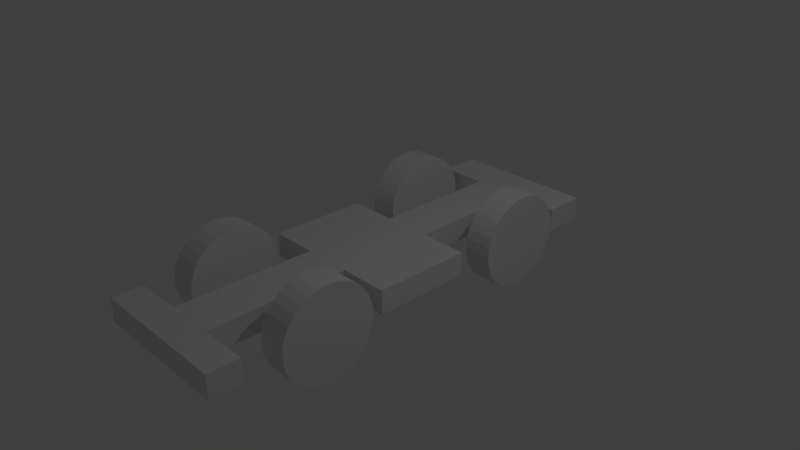 # Source: FirstSkel_Rigging.blend  (saved by Blender 2.79.0; exported with 4.5.12 LTS)
import bpy
from mathutils import Matrix  # noqa: F401  (used for matrix-valued properties, if any)

bpy.ops.wm.read_factory_settings(use_empty=True)
scene = bpy.context.scene
scene.name = 'Scene'

# ---- collections
col_collection_1 = bpy.data.collections.new('Collection 1'); scene.collection.children.link(col_collection_1)

# ---- materials (node trees are filled in below, after node groups)
mat_material = bpy.data.materials.new('Material')
mat_material.alpha_threshold = 0.0
mat_material.use_transparent_shadow = False
mat_material.roughness = 0.5
mat_material.line_color = (0.0, 0.0, 0.0, 1.0)

# ---- material node trees

# ---- world
world_world = bpy.data.worlds.new('World'); scene.world = world_world
world_world.color = (0.05088, 0.05088, 0.05088)
world_world.use_sun_shadow = False
world_world.sun_shadow_jitter_overblur = 0.0
world_world.cycles.sampling_method = 'MANUAL'

# ---- cameras
cam_camera = bpy.data.cameras.new('Camera')
cam_camera.clip_end = 100.0
cam_camera.lens = 35.0
cam_camera.sensor_width = 32.0
cam_camera.sensor_height = 18.0
cam_camera.ortho_scale = 7.314
cam_camera.dof.focus_distance = 0.0
cam_camera.dof.aperture_fstop = 128.0

# ---- lights
light_lamp = bpy.data.lights.new('Lamp', 'POINT')
light_lamp.transmission_factor = 0.0
light_lamp.cutoff_distance = 30.0
light_lamp.energy = 100.0
light_lamp.shadow_buffer_clip_start = 1.001
light_lamp.shadow_soft_size = 0.1
light_lamp.shadow_maximum_resolution = 0.006
light_lamp.use_absolute_resolution = True

# ---- meshes
me_cylinder = bpy.data.meshes.new('Cylinder')
me_cylinder.from_pydata([(0.0, 1.0, -1.0), (0.0, 1.0, 1.0), (0.1951, 0.9808, -1.0), (0.1951, 0.9808, 1.0), (0.3827, 0.9239, -1.0), (0.3827, 0.9239, 1.0), (0.5556, 0.8315, -1.0), (0.5556, 0.8315, 1.0), (0.7071, 0.7071, -1.0), (0.7071, 0.7071, 1.0), (0.8315, 0.5556, -1.0), (0.8315, 0.5556, 1.0), (0.9239, 0.3827, -1.0), (0.9239, 0.3827, 1.0), (0.9808, 0.1951, -1.0), (0.9808, 0.1951, 1.0), (1.0, 7.55e-08, -1.0), (1.0, 7.55e-08, 1.0), (0.9808, -0.1951, -1.0), (0.9808, -0.1951, 1.0), (0.9239, -0.3827, -1.0), (0.9239, -0.3827, 1.0), (0.8315, -0.5556, -1.0), (0.8315, -0.5556, 1.0), (0.7071, -0.7071, -1.0), (0.7071, -0.7071, 1.0), (0.5556, -0.8315, -1.0), (0.5556, -0.8315, 1.0), (0.3827, -0.9239, -1.0), (0.3827, -0.9239, 1.0), (0.1951, -0.9808, -1.0), (0.1951, -0.9808, 1.0), (-3.258e-07, -1.0, -1.0), (-3.258e-07, -1.0, 1.0), (-0.1951, -0.9808, -1.0), (-0.1951, -0.9808, 1.0), (-0.3827, -0.9239, -1.0), (-0.3827, -0.9239, 1.0), (-0.5556, -0.8315, -1.0), (-0.5556, -0.8315, 1.0), (-0.7071, -0.7071, -1.0), (-0.7071, -0.7071, 1.0), (-0.8315, -0.5556, -1.0), (-0.8315, -0.5556, 1.0), (-0.9239, -0.3827, -1.0), (-0.9239, -0.3827, 1.0), (-0.9808, -0.1951, -1.0), (-0.9808, -0.1951, 1.0), (-1.0, 9.656e-07, -1.0), (-1.0, 9.656e-07, 1.0), (-0.9808, 0.1951, -1.0), (-0.9808, 0.1951, 1.0), (-0.9239, 0.3827, -1.0), (-0.9239, 0.3827, 1.0), (-0.8315, 0.5556, -1.0), (-0.8315, 0.5556, 1.0), (-0.7071, 0.7071, -1.0), (-0.7071, 0.7071, 1.0), (-0.5556, 0.8315, -1.0), (-0.5556, 0.8315, 1.0), (-0.3827, 0.9239, -1.0), (-0.3827, 0.9239, 1.0), (-0.1951, 0.9808, -1.0), (-0.1951, 0.9808, 1.0), (0.002417, 6.064, -1.0), (0.002417, 6.064, 1.0), (0.1975, 6.045, -1.0), (0.1975, 6.045, 1.0), (0.3851, 5.988, -1.0), (0.3851, 5.988, 1.0), (0.558, 5.896, -1.0), (0.558, 5.896, 1.0), (0.7095, 5.771, -1.0), (0.7095, 5.771, 1.0), (0.8339, 5.62, -1.0), (0.8339, 5.62, 1.0), (0.9263, 5.447, -1.0), (0.9263, 5.447, 1.0), (0.9832, 5.259, -1.0), (0.9832, 5.259, 1.0), (1.002, 5.064, -1.0), (1.002, 5.064, 1.0), (0.9832, 4.869, -1.0), (0.9832, 4.869, 1.0), (0.9263, 4.682, -1.0), (0.9263, 4.682, 1.0), (0.8339, 4.509, -1.0), (0.8339, 4.509, 1.0), (0.7095, 4.357, -1.0), (0.7095, 4.357, 1.0), (0.558, 4.233, -1.0), (0.558, 4.233, 1.0), (0.3851, 4.14, -1.0), (0.3851, 4.14, 1.0), (0.1975, 4.084, -1.0), (0.1975, 4.084, 1.0), (0.002417, 4.064, -1.0), (0.002417, 4.064, 1.0), (-0.1927, 4.084, -1.0), (-0.1927, 4.084, 1.0), (-0.3803, 4.14, -1.0), (-0.3803, 4.14, 1.0), (-0.5532, 4.233, -1.0), (-0.5532, 4.233, 1.0), (-0.7047, 4.357, -1.0), (-0.7047, 4.357, 1.0), (-0.8291, 4.509, -1.0), (-0.8291, 4.509, 1.0), (-0.9215, 4.682, -1.0), (-0.9215, 4.682, 1.0), (-0.9784, 4.869, -1.0), (-0.9784, 4.869, 1.0), (-0.9976, 5.064, -1.0), (-0.9976, 5.064, 1.0), (-0.9784, 5.259, -1.0), (-0.9784, 5.259, 1.0), (-0.9215, 5.447, -1.0), (-0.9215, 5.447, 1.0), (-0.8291, 5.62, -1.0), (-0.8291, 5.62, 1.0), (-0.7047, 5.771, -1.0), (-0.7047, 5.771, 1.0), (-0.5532, 5.896, -1.0), (-0.5532, 5.896, 1.0), (-0.3803, 5.988, -1.0), (-0.3803, 5.988, 1.0), (-0.1927, 6.045, -1.0), (-0.1927, 6.045, 1.0), (0.002417, 6.064, -10.34), (0.002417, 6.064, -8.337), (0.1975, 6.045, -10.34), (0.1975, 6.045, -8.337), (0.3851, 5.988, -10.34), (0.3851, 5.988, -8.337), (0.558, 5.896, -10.34), (0.558, 5.896, -8.337), (0.7095, 5.771, -10.34), (0.7095, 5.771, -8.337), (0.8339, 5.62, -10.34), (0.8339, 5.62, -8.337), (0.9263, 5.447, -10.34), (0.9263, 5.447, -8.337), (0.9832, 5.259, -10.34), (0.9832, 5.259, -8.337), (1.002, 5.064, -10.34), (1.002, 5.064, -8.337), (0.9832, 4.869, -10.34), (0.9832, 4.869, -8.337), (0.9263, 4.682, -10.34), (0.9263, 4.682, -8.337), (0.8339, 4.509, -10.34), (0.8339, 4.509, -8.337), (0.7095, 4.357, -10.34), (0.7095, 4.357, -8.337), (0.558, 4.233, -10.34), (0.558, 4.233, -8.337), (0.3851, 4.14, -10.34), (0.3851, 4.14, -8.337), (0.1975, 4.084, -10.34), (0.1975, 4.084, -8.337), (0.002416, 4.064, -10.34), (0.002416, 4.064, -8.337), (-0.1927, 4.084, -10.34), (-0.1927, 4.084, -8.337), (-0.3803, 4.14, -10.34), (-0.3803, 4.14, -8.337), (-0.5532, 4.233, -10.34), (-0.5532, 4.233, -8.337), (-0.7047, 4.357, -10.34), (-0.7047, 4.357, -8.337), (-0.8291, 4.509, -10.34), (-0.8291, 4.509, -8.337), (-0.9215, 4.682, -10.34), (-0.9215, 4.682, -8.337), (-0.9784, 4.869, -10.34), (-0.9784, 4.869, -8.337), (-0.9976, 5.064, -10.34), (-0.9976, 5.064, -8.337), (-0.9784, 5.259, -10.34), (-0.9784, 5.259, -8.337), (-0.9215, 5.447, -10.34), (-0.9215, 5.447, -8.337), (-0.8291, 5.62, -10.34), (-0.8291, 5.62, -8.337), (-0.7047, 5.771, -10.34), (-0.7047, 5.771, -8.337), (-0.5532, 5.896, -10.34), (-0.5532, 5.896, -8.337), (-0.3803, 5.988, -10.34), (-0.3803, 5.988, -8.337), (-0.1927, 6.045, -10.34), (-0.1927, 6.045, -8.337), (-2.202e-07, 1.0, -10.38), (-2.194e-07, 1.0, -8.381), (0.1951, 0.9808, -10.38), (0.1951, 0.9808, -8.381), (0.3827, 0.9239, -10.38), (0.3827, 0.9239, -8.381), (0.5556, 0.8315, -10.38), (0.5556, 0.8315, -8.381), (0.7071, 0.7071, -10.38), (0.7071, 0.7071, -8.381), (0.8315, 0.5556, -10.38), (0.8315, 0.5556, -8.381), (0.9239, 0.3827, -10.38), (0.9239, 0.3827, -8.381), (0.9808, 0.1951, -10.38), (0.9808, 0.1951, -8.381), (1.0, 3.139e-07, -10.38), (1.0, 3.139e-07, -8.381), (0.9808, -0.1951, -10.38), (0.9808, -0.1951, -8.381), (0.9239, -0.3827, -10.38), (0.9239, -0.3827, -8.381), (0.8315, -0.5556, -10.38), (0.8315, -0.5556, -8.381), (0.7071, -0.7071, -10.38), (0.7071, -0.7071, -8.381), (0.5556, -0.8315, -10.38), (0.5556, -0.8315, -8.381), (0.3827, -0.9239, -10.38), (0.3827, -0.9239, -8.381), (0.1951, -0.9808, -10.38), (0.1951, -0.9808, -8.381), (-5.46e-07, -1.0, -10.38), (-5.452e-07, -1.0, -8.381), (-0.1951, -0.9808, -10.38), (-0.1951, -0.9808, -8.381), (-0.3827, -0.9239, -10.38), (-0.3827, -0.9239, -8.381), (-0.5556, -0.8315, -10.38), (-0.5556, -0.8315, -8.381), (-0.7071, -0.7071, -10.38), (-0.7071, -0.7071, -8.381), (-0.8315, -0.5556, -10.38), (-0.8315, -0.5556, -8.381), (-0.9239, -0.3827, -10.38), (-0.9239, -0.3827, -8.381), (-0.9808, -0.1951, -10.38), (-0.9808, -0.1951, -8.381), (-1.0, 1.204e-06, -10.38), (-1.0, 1.204e-06, -8.381), (-0.9808, 0.1951, -10.38), (-0.9808, 0.1951, -8.381), (-0.9239, 0.3827, -10.38), (-0.9239, 0.3827, -8.381), (-0.8315, 0.5556, -10.38), (-0.8315, 0.5556, -8.381), (-0.7071, 0.7071, -10.38), (-0.7071, 0.7071, -8.381), (-0.5556, 0.8315, -10.38), (-0.5556, 0.8315, -8.381), (-0.3827, 0.9239, -10.38), (-0.3827, 0.9239, -8.381), (-0.1951, 0.9808, -10.38), (-0.1951, 0.9808, -8.381), (0.193, 7.08, 0.6807), (0.193, -2.368, 0.6807), (0.193, -2.368, -9.698), (0.193, 7.08, -9.698), (-0.3152, 7.08, 0.6807), (-0.3152, -2.368, 0.6807), (-0.3152, -2.368, -9.698), (-0.3152, 7.08, -9.698), (0.193, 7.08, -2.779), (0.193, 7.08, -6.238), (0.193, -2.368, -2.779), (0.193, -2.368, -6.238), (-0.3152, 7.08, -2.779), (-0.3152, 7.08, -6.238), (-0.3152, -2.368, -2.779), (-0.3152, -2.368, -6.238), (0.193, 6.203, 0.6807), (0.193, 3.391, 0.6807), (0.193, 1.288, 0.6807), (0.193, -1.716, 0.6807), (0.193, -1.716, -9.698), (0.193, 1.288, -9.698), (0.193, 3.391, -9.698), (0.193, 6.203, -9.698), (-0.3152, 6.203, 0.6807), (-0.3152, 3.391, 0.6807), (-0.3152, 1.288, 0.6807), (-0.3152, -1.716, 0.6807), (-0.3152, -1.716, -9.698), (-0.3152, 1.288, -9.698), (-0.3152, 3.391, -9.698), (-0.3152, 6.203, -9.698), (-0.3152, 6.203, -2.779), (-0.3152, 3.391, -2.779), (-0.3152, 1.288, -2.779), (-0.3152, -1.716, -2.779), (-0.3152, 6.203, -6.238), (-0.3152, 3.391, -6.238), (-0.3152, 1.288, -6.238), (-0.3152, -1.716, -6.238), (0.193, -1.716, -2.779), (0.193, 1.288, -2.779), (0.193, 3.391, -2.779), (0.193, 6.203, -2.779), (0.193, -1.716, -6.238), (0.193, 1.288, -6.238), (0.193, 3.391, -6.238), (0.193, 6.203, -6.238)], [], [(0, 1, 3, 2), (2, 3, 5, 4), (4, 5, 7, 6), (6, 7, 9, 8), (8, 9, 11, 10), (10, 11, 13, 12), (12, 13, 15, 14), (14, 15, 17, 16), (16, 17, 19, 18), (18, 19, 21, 20), (20, 21, 23, 22), (22, 23, 25, 24), (24, 25, 27, 26), (26, 27, 29, 28), (28, 29, 31, 30), (30, 31, 33, 32), (32, 33, 35, 34), (34, 35, 37, 36), (36, 37, 39, 38), (38, 39, 41, 40), (40, 41, 43, 42), (42, 43, 45, 44), (44, 45, 47, 46), (46, 47, 49, 48), (48, 49, 51, 50), (50, 51, 53, 52), (52, 53, 55, 54), (54, 55, 57, 56), (56, 57, 59, 58), (58, 59, 61, 60), (3, 1, 63, 61, 59, 57, 55, 53, 51, 49, 47, 45, 43, 41, 39, 37, 35, 33, 31, 29, 27, 25, 23, 21, 19, 17, 15, 13, 11, 9, 7, 5), (60, 61, 63, 62), (62, 63, 1, 0), (0, 2, 4, 6, 8, 10, 12, 14, 16, 18, 20, 22, 24, 26, 28, 30, 32, 34, 36, 38, 40, 42, 44, 46, 48, 50, 52, 54, 56, 58, 60, 62), (64, 65, 67, 66), (66, 67, 69, 68), (68, 69, 71, 70), (70, 71, 73, 72), (72, 73, 75, 74), (74, 75, 77, 76), (76, 77, 79, 78), (78, 79, 81, 80), (80, 81, 83, 82), (82, 83, 85, 84), (84, 85, 87, 86), (86, 87, 89, 88), (88, 89, 91, 90), (90, 91, 93, 92), (92, 93, 95, 94), (94, 95, 97, 96), (96, 97, 99, 98), (98, 99, 101, 100), (100, 101, 103, 102), (102, 103, 105, 104), (104, 105, 107, 106), (106, 107, 109, 108), (108, 109, 111, 110), (110, 111, 113, 112), (112, 113, 115, 114), (114, 115, 117, 116), (116, 117, 119, 118), (118, 119, 121, 120), (120, 121, 123, 122), (122, 123, 125, 124), (67, 65, 127, 125, 123, 121, 119, 117, 115, 113, 111, 109, 107, 105, 103, 101, 99, 97, 95, 93, 91, 89, 87, 85, 83, 81, 79, 77, 75, 73, 71, 69), (124, 125, 127, 126), (126, 127, 65, 64), (64, 66, 68, 70, 72, 74, 76, 78, 80, 82, 84, 86, 88, 90, 92, 94, 96, 98, 100, 102, 104, 106, 108, 110, 112, 114, 116, 118, 120, 122, 124, 126), (128, 129, 131, 130), (130, 131, 133, 132), (132, 133, 135, 134), (134, 135, 137, 136), (136, 137, 139, 138), (138, 139, 141, 140), (140, 141, 143, 142), (142, 143, 145, 144), (144, 145, 147, 146), (146, 147, 149, 148), (148, 149, 151, 150), (150, 151, 153, 152), (152, 153, 155, 154), (154, 155, 157, 156), (156, 157, 159, 158), (158, 159, 161, 160), (160, 161, 163, 162), (162, 163, 165, 164), (164, 165, 167, 166), (166, 167, 169, 168), (168, 169, 171, 170), (170, 171, 173, 172), (172, 173, 175, 174), (174, 175, 177, 176), (176, 177, 179, 178), (178, 179, 181, 180), (180, 181, 183, 182), (182, 183, 185, 184), (184, 185, 187, 186), (186, 187, 189, 188), (131, 129, 191, 189, 187, 185, 183, 181, 179, 177, 175, 173, 171, 169, 167, 165, 163, 161, 159, 157, 155, 153, 151, 149, 147, 145, 143, 141, 139, 137, 135, 133), (188, 189, 191, 190), (190, 191, 129, 128), (128, 130, 132, 134, 136, 138, 140, 142, 144, 146, 148, 150, 152, 154, 156, 158, 160, 162, 164, 166, 168, 170, 172, 174, 176, 178, 180, 182, 184, 186, 188, 190), (192, 193, 195, 194), (194, 195, 197, 196), (196, 197, 199, 198), (198, 199, 201, 200), (200, 201, 203, 202), (202, 203, 205, 204), (204, 205, 207, 206), (206, 207, 209, 208), (208, 209, 211, 210), (210, 211, 213, 212), (212, 213, 215, 214), (214, 215, 217, 216), (216, 217, 219, 218), (218, 219, 221, 220), (220, 221, 223, 222), (222, 223, 225, 224), (224, 225, 227, 226), (226, 227, 229, 228), (228, 229, 231, 230), (230, 231, 233, 232), (232, 233, 235, 234), (234, 235, 237, 236), (236, 237, 239, 238), (238, 239, 241, 240), (240, 241, 243, 242), (242, 243, 245, 244), (244, 245, 247, 246), (246, 247, 249, 248), (248, 249, 251, 250), (250, 251, 253, 252), (195, 193, 255, 253, 251, 249, 247, 245, 243, 241, 239, 237, 235, 233, 231, 229, 227, 225, 223, 221, 219, 217, 215, 213, 211, 209, 207, 205, 203, 201, 199, 197), (252, 253, 255, 254), (254, 255, 193, 192), (192, 194, 196, 198, 200, 202, 204, 206, 208, 210, 212, 214, 216, 218, 220, 222, 224, 226, 228, 230, 232, 234, 236, 238, 240, 242, 244, 246, 248, 250, 252, 254), (300, 267, 258, 276), (295, 284, 262, 271), (275, 283, 261, 257), (267, 271, 262, 258), (279, 287, 263, 259), (269, 265, 259, 263), (260, 256, 264, 268), (268, 264, 265, 269), (257, 261, 270, 266), (266, 270, 271, 267), (283, 291, 270, 261), (291, 295, 271, 270), (275, 257, 266, 296), (296, 266, 267, 300), (264, 299, 303, 265), (299, 298, 302, 303), (298, 297, 301, 302), (297, 296, 300, 301), (256, 272, 299, 264), (273, 274, 297, 298), (268, 269, 292, 288), (288, 292, 293, 289), (289, 293, 294, 290), (290, 294, 295, 291), (260, 268, 288, 280), (281, 289, 290, 282), (258, 262, 284, 276), (277, 285, 286, 278), (256, 260, 280, 272), (273, 281, 282, 274), (269, 263, 287, 292), (293, 286, 285, 294), (265, 303, 279, 259), (302, 301, 277, 278), (295, 300, 276), (295, 276, 284), (294, 301, 300), (294, 300, 295), (294, 277, 301), (294, 285, 277), (283, 275, 296), (283, 296, 291), (290, 296, 297), (290, 291, 296), (290, 297, 274), (290, 274, 282), (292, 279, 303), (292, 287, 279), (293, 292, 302), (293, 302, 278), (292, 303, 302), (293, 278, 286), (289, 273, 298), (289, 281, 273), (288, 299, 272), (288, 272, 280), (288, 298, 299), (288, 289, 298)])
me_cylinder.materials.append(mat_material)
me_cylinder.use_remesh_preserve_volume = False
me_cylinder.use_remesh_preserve_attributes = False
me_cylinder.use_mirror_vertex_groups = False
me_cylinder.update()
arm_armature = bpy.data.armatures.new('Armature')  # bones are not reproduced

# ---- objects
ob_armature = bpy.data.objects.new('Armature', arm_armature)
ob_vehicle = bpy.data.objects.new('Vehicle', me_cylinder)
ob_lamp = bpy.data.objects.new('Lamp', light_lamp)
ob_camera = bpy.data.objects.new('Camera', cam_camera)

# ---- transforms, parenting, visibility, modifiers, constraints
ob_armature.location = (-0.05815, -1.591, -0.04183)
ob_armature.rotation_euler = (-1.571, -0.0, 0.0)
ob_armature.scale = (1.0, 1.0, 3.017)
ob_armature.lineart.crease_threshold = 0.0
ob_vehicle.location = (0.8688, -1.519, -0.0394)
ob_vehicle.rotation_euler = (-0.0, 1.571, 0.0)
ob_vehicle.scale = (0.6448, 0.6448, 0.1927)
ob_vehicle.lineart.crease_threshold = 0.0
ob_lamp.location = (4.076, 1.005, 5.904)
ob_lamp.rotation_euler = (0.6503, 0.05522, 1.866)
ob_lamp.lock_rotations_4d = False
ob_lamp.empty_display_type = 'ARROWS'
ob_lamp.color = (0.0, 0.0, 0.0, 0.0)
ob_lamp.lineart.crease_threshold = 0.0
ob_camera.location = (7.481, -6.508, 5.344)
ob_camera.rotation_euler = (1.109, 0.0, 0.8149)
ob_camera.lock_rotations_4d = False
ob_camera.empty_display_type = 'ARROWS'
ob_camera.color = (0.0, 0.0, 0.0, 0.0)
ob_camera.display_type = 'WIRE'
ob_camera.lineart.crease_threshold = 0.0

# ---- collection membership
col_collection_1.objects.link(ob_armature)
col_collection_1.objects.link(ob_vehicle)
col_collection_1.objects.link(ob_lamp)
col_collection_1.objects.link(ob_camera)

# ---- scene / render settings (as saved in the file)
scene.camera = ob_camera
scene.frame_start = 1; scene.frame_end = 250; scene.frame_set(1)
scene.render.engine = 'BLENDER_EEVEE_NEXT'
scene.render.resolution_percentage = 50
scene.render.dither_intensity = 0.0
scene.cycles.use_denoising = False
scene.cycles.samples = 128
scene.cycles.sampling_pattern = 'TABULATED_SOBOL'
scene.cycles.use_adaptive_sampling = False
scene.cycles.use_light_tree = False
scene.cycles.blur_glossy = 0.0
scene.cycles.sample_clamp_indirect = 0.0
scene.view_settings.view_transform = 'Standard'
bpy.context.view_layer.update()
